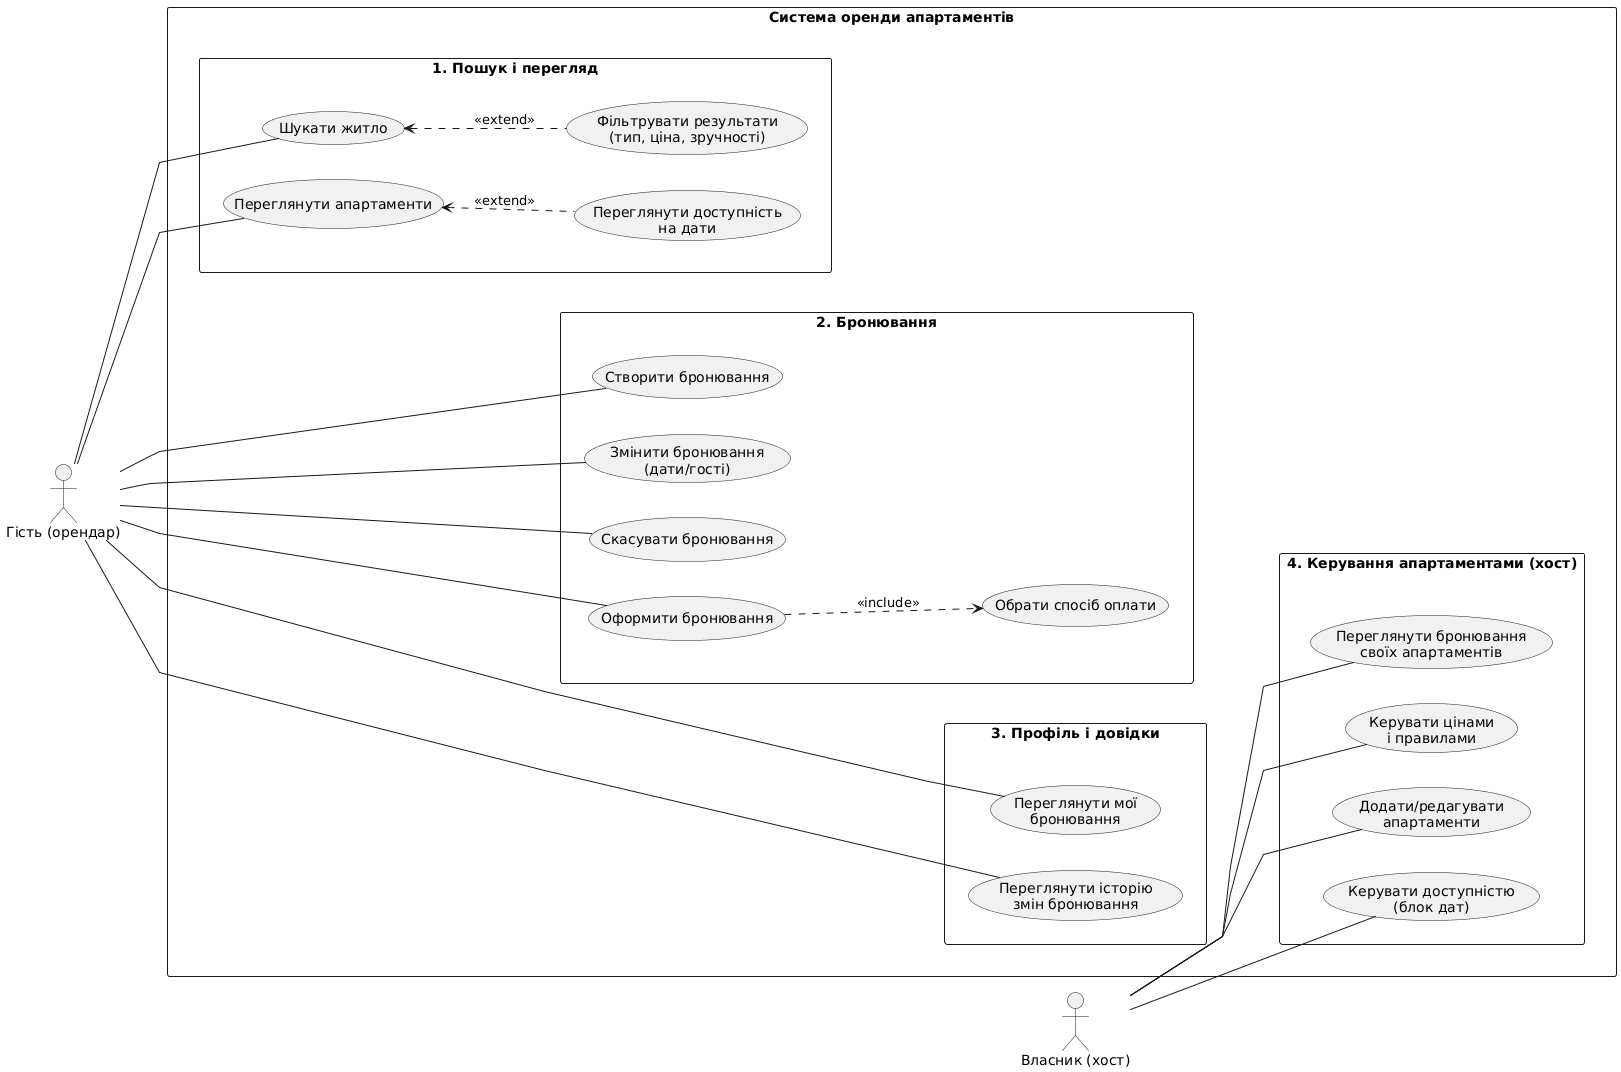

The diagram above was rendered by PlantUML. Its source (embedded in the PNG):
@startuml
left to right direction
skinparam packageStyle rectangle
skinparam shadowing false
skinparam linetype polyline

actor "Гість (орендар)" as Guest
actor "Власник (хост)" as Host

rectangle "Система оренди апартаментів" {

  package "1. Пошук і перегляд" as P1 {
    usecase "Шукати житло" as UC_Search
    usecase "Фільтрувати результати\n(тип, ціна, зручності)" as UC_Filter
    
    usecase "Переглянути апартаменти" as UC_ViewApt
    usecase "Переглянути доступність\nна дати" as UC_Avail
    
    ' Стрілки екстенд: від опції до бази
    UC_Avail .up.> UC_ViewApt : <<extend>>
    UC_Filter .up.> UC_Search : <<extend>>
    
  }

  package "2. Бронювання" as P2 {
    usecase "Створити бронювання" as UC_Create
    usecase "Змінити бронювання\n(дати/гості)" as UC_Edit
    usecase "Скасувати бронювання" as UC_Cancel
    usecase "Оформити бронювання" as UC_Checkout
    usecase "Обрати спосіб оплати" as UC_PayMethod
    
    UC_Checkout ..> UC_PayMethod : <<include>>
  }

  package "3. Профіль і довідки" as P3 {
    usecase "Переглянути мої\nбронювання" as UC_MyRes
    usecase "Переглянути історію\nзмін бронювання" as UC_ViewHistory
  }

  package "4. Керування апартаментами (хост)" as P4 {
    usecase "Додати/редагувати\nапартаменти" as UC_AptCRUD
    usecase "Керувати доступністю\n(блок дат)" as UC_BlockDates
    usecase "Переглянути бронювання\nсвоїх апартаментів" as UC_HostRes
    usecase "Керувати цінами\nі правилами" as UC_Rules
  }
}

' Вертикальна структура пакетів
P1 -[hidden]down-> P2
P2 -[hidden]down-> P3
P3 -[hidden]down-> P4

' Зв'язки для Гостя (тягнуться до верхніх блоків)
Guest -- UC_Search
Guest -- UC_ViewApt
Guest -- UC_Create
Guest -- UC_Edit
Guest -- UC_Cancel
Guest -- UC_Checkout
Guest -- UC_MyRes
Guest -- UC_ViewHistory

' Зв'язки для Хоста (тягнуться до нижнього блоку)
Host -- UC_AptCRUD
Host -- UC_BlockDates
Host -- UC_HostRes
Host -- UC_Rules
@enduml